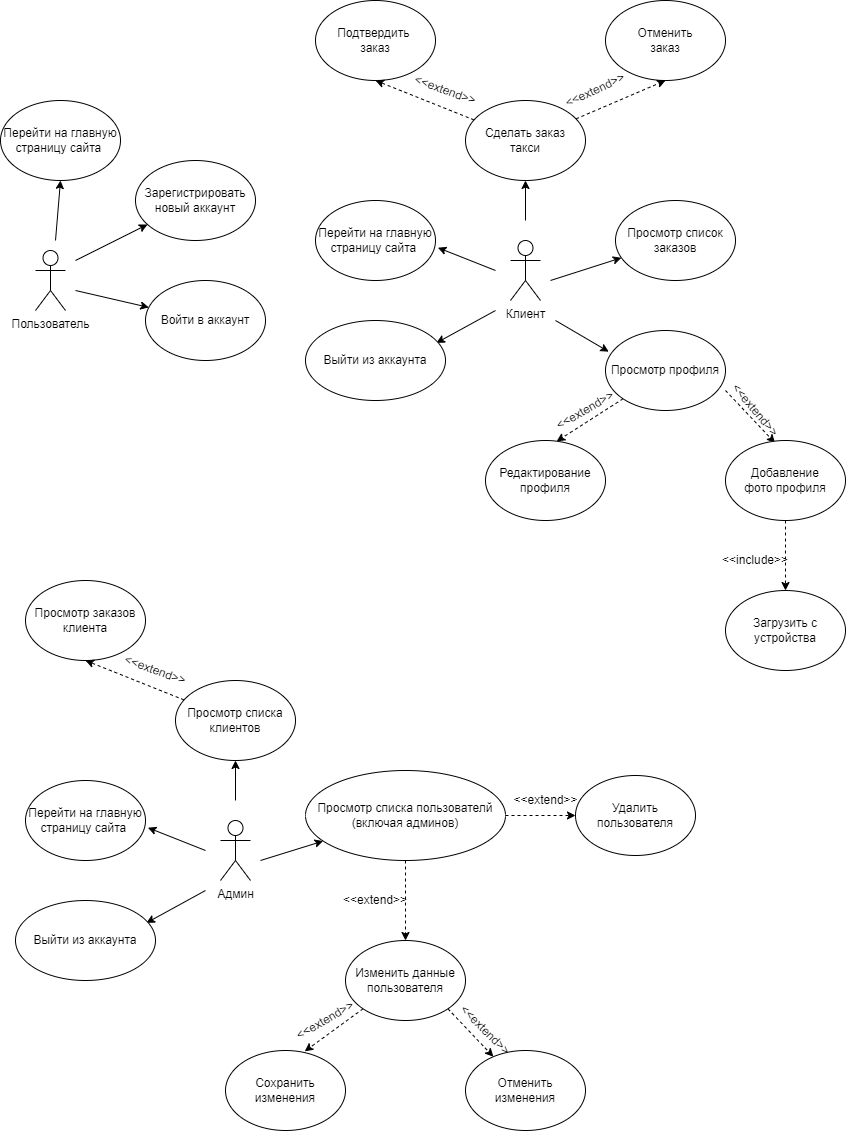

The diagram above was exported from draw.io. Its source (the exported page's mxGraphModel, read from the mxfile embedded in the PNG):
<mxGraphModel dx="1010" dy="550" grid="1" gridSize="10" guides="1" tooltips="1" connect="1" arrows="1" fold="1" page="1" pageScale="1" pageWidth="827" pageHeight="1169" math="0" shadow="0">
  <root>
    <mxCell id="0" />
    <mxCell id="1" parent="0" />
    <mxCell id="vH4n7yw8Q95cl0iE9QAH-2" value="Пользователь" style="shape=umlActor;verticalLabelPosition=bottom;verticalAlign=top;html=1;outlineConnect=0;labelBackgroundColor=none;" parent="1" vertex="1">
      <mxGeometry x="80" y="920" width="30" height="60" as="geometry" />
    </mxCell>
    <mxCell id="vH4n7yw8Q95cl0iE9QAH-6" value="" style="endArrow=classic;html=1;rounded=0;labelBackgroundColor=none;fontColor=default;" parent="1" target="vH4n7yw8Q95cl0iE9QAH-7" edge="1">
      <mxGeometry width="50" height="50" relative="1" as="geometry">
        <mxPoint x="120" y="930" as="sourcePoint" />
        <mxPoint x="210" y="890" as="targetPoint" />
      </mxGeometry>
    </mxCell>
    <mxCell id="vH4n7yw8Q95cl0iE9QAH-7" value="Зарегистрировать новый аккаунт" style="ellipse;whiteSpace=wrap;html=1;labelBackgroundColor=none;" parent="1" vertex="1">
      <mxGeometry x="180" y="830" width="120" height="80" as="geometry" />
    </mxCell>
    <mxCell id="vH4n7yw8Q95cl0iE9QAH-8" value="" style="endArrow=classic;html=1;rounded=0;labelBackgroundColor=none;fontColor=default;" parent="1" target="vH4n7yw8Q95cl0iE9QAH-9" edge="1">
      <mxGeometry width="50" height="50" relative="1" as="geometry">
        <mxPoint x="120" y="960" as="sourcePoint" />
        <mxPoint x="220" y="1010" as="targetPoint" />
      </mxGeometry>
    </mxCell>
    <mxCell id="vH4n7yw8Q95cl0iE9QAH-9" value="Войти в аккаунт" style="ellipse;whiteSpace=wrap;html=1;labelBackgroundColor=none;" parent="1" vertex="1">
      <mxGeometry x="190" y="950" width="120" height="80" as="geometry" />
    </mxCell>
    <mxCell id="vH4n7yw8Q95cl0iE9QAH-10" value="" style="endArrow=classic;html=1;rounded=0;entryX=0.5;entryY=1;entryDx=0;entryDy=0;labelBackgroundColor=none;fontColor=default;" parent="1" target="vH4n7yw8Q95cl0iE9QAH-11" edge="1">
      <mxGeometry width="50" height="50" relative="1" as="geometry">
        <mxPoint x="100" y="910" as="sourcePoint" />
        <mxPoint x="75" y="830" as="targetPoint" />
      </mxGeometry>
    </mxCell>
    <mxCell id="vH4n7yw8Q95cl0iE9QAH-11" value="Перейти на главную страницу сайта&amp;nbsp;" style="ellipse;whiteSpace=wrap;html=1;labelBackgroundColor=none;" parent="1" vertex="1">
      <mxGeometry x="45" y="770" width="120" height="80" as="geometry" />
    </mxCell>
    <mxCell id="vH4n7yw8Q95cl0iE9QAH-12" value="Клиент" style="shape=umlActor;verticalLabelPosition=bottom;verticalAlign=top;html=1;outlineConnect=0;labelBackgroundColor=none;" parent="1" vertex="1">
      <mxGeometry x="555" y="910" width="30" height="60" as="geometry" />
    </mxCell>
    <mxCell id="vH4n7yw8Q95cl0iE9QAH-13" value="" style="endArrow=classic;html=1;rounded=0;labelBackgroundColor=none;fontColor=default;" parent="1" target="vH4n7yw8Q95cl0iE9QAH-14" edge="1">
      <mxGeometry width="50" height="50" relative="1" as="geometry">
        <mxPoint x="570" y="890" as="sourcePoint" />
        <mxPoint x="685" y="880" as="targetPoint" />
      </mxGeometry>
    </mxCell>
    <mxCell id="vH4n7yw8Q95cl0iE9QAH-14" value="Сделать заказ &lt;br&gt;такси" style="ellipse;whiteSpace=wrap;html=1;labelBackgroundColor=none;" parent="1" vertex="1">
      <mxGeometry x="510" y="770" width="120" height="80" as="geometry" />
    </mxCell>
    <mxCell id="vH4n7yw8Q95cl0iE9QAH-15" value="" style="endArrow=classic;html=1;rounded=0;labelBackgroundColor=none;fontColor=default;" parent="1" target="vH4n7yw8Q95cl0iE9QAH-16" edge="1">
      <mxGeometry width="50" height="50" relative="1" as="geometry">
        <mxPoint x="595" y="950" as="sourcePoint" />
        <mxPoint x="695" y="1000" as="targetPoint" />
      </mxGeometry>
    </mxCell>
    <mxCell id="vH4n7yw8Q95cl0iE9QAH-16" value="Просмотр список заказов" style="ellipse;whiteSpace=wrap;html=1;labelBackgroundColor=none;" parent="1" vertex="1">
      <mxGeometry x="660" y="870" width="120" height="80" as="geometry" />
    </mxCell>
    <mxCell id="vH4n7yw8Q95cl0iE9QAH-17" value="" style="endArrow=classic;html=1;rounded=0;entryX=1.02;entryY=0.59;entryDx=0;entryDy=0;entryPerimeter=0;labelBackgroundColor=none;fontColor=default;" parent="1" target="vH4n7yw8Q95cl0iE9QAH-18" edge="1">
      <mxGeometry width="50" height="50" relative="1" as="geometry">
        <mxPoint x="540" y="940" as="sourcePoint" />
        <mxPoint x="550" y="820" as="targetPoint" />
      </mxGeometry>
    </mxCell>
    <mxCell id="vH4n7yw8Q95cl0iE9QAH-18" value="Перейти на главную страницу сайта&amp;nbsp;" style="ellipse;whiteSpace=wrap;html=1;labelBackgroundColor=none;" parent="1" vertex="1">
      <mxGeometry x="360" y="870" width="120" height="80" as="geometry" />
    </mxCell>
    <mxCell id="vH4n7yw8Q95cl0iE9QAH-19" value="Подтвердить&amp;nbsp;&lt;br&gt;заказ" style="ellipse;whiteSpace=wrap;html=1;labelBackgroundColor=none;" parent="1" vertex="1">
      <mxGeometry x="360" y="670" width="120" height="80" as="geometry" />
    </mxCell>
    <mxCell id="vH4n7yw8Q95cl0iE9QAH-20" value="Отменить&lt;br&gt;заказ" style="ellipse;whiteSpace=wrap;html=1;labelBackgroundColor=none;" parent="1" vertex="1">
      <mxGeometry x="650" y="670" width="120" height="80" as="geometry" />
    </mxCell>
    <mxCell id="vH4n7yw8Q95cl0iE9QAH-25" value="" style="endArrow=classic;html=1;rounded=0;entryX=0.5;entryY=1;entryDx=0;entryDy=0;dashed=1;labelBackgroundColor=none;fontColor=default;" parent="1" source="vH4n7yw8Q95cl0iE9QAH-14" target="vH4n7yw8Q95cl0iE9QAH-20" edge="1">
      <mxGeometry width="50" height="50" relative="1" as="geometry">
        <mxPoint x="740" y="760" as="sourcePoint" />
        <mxPoint x="480" y="820" as="targetPoint" />
      </mxGeometry>
    </mxCell>
    <mxCell id="vH4n7yw8Q95cl0iE9QAH-26" value="" style="endArrow=classic;html=1;rounded=0;entryX=0.5;entryY=1;entryDx=0;entryDy=0;dashed=1;labelBackgroundColor=none;fontColor=default;" parent="1" source="vH4n7yw8Q95cl0iE9QAH-14" target="vH4n7yw8Q95cl0iE9QAH-19" edge="1">
      <mxGeometry width="50" height="50" relative="1" as="geometry">
        <mxPoint x="480" y="790" as="sourcePoint" />
        <mxPoint x="530" y="740" as="targetPoint" />
      </mxGeometry>
    </mxCell>
    <mxCell id="vH4n7yw8Q95cl0iE9QAH-27" value="&amp;lt;&amp;lt;extend&amp;gt;&amp;gt;" style="text;html=1;strokeColor=none;fillColor=none;align=center;verticalAlign=middle;whiteSpace=wrap;rounded=0;rotation=20;labelBackgroundColor=none;" parent="1" vertex="1">
      <mxGeometry x="460" y="740" width="60" height="40" as="geometry" />
    </mxCell>
    <mxCell id="vH4n7yw8Q95cl0iE9QAH-30" value="&amp;lt;&amp;lt;extend&amp;gt;&amp;gt;" style="text;html=1;strokeColor=none;fillColor=none;align=center;verticalAlign=middle;whiteSpace=wrap;rounded=0;rotation=-25;labelBackgroundColor=none;" parent="1" vertex="1">
      <mxGeometry x="610" y="740" width="60" height="40" as="geometry" />
    </mxCell>
    <mxCell id="vH4n7yw8Q95cl0iE9QAH-31" value="" style="endArrow=classic;html=1;rounded=0;entryX=0.935;entryY=0.28;entryDx=0;entryDy=0;entryPerimeter=0;labelBackgroundColor=none;fontColor=default;" parent="1" target="vH4n7yw8Q95cl0iE9QAH-32" edge="1">
      <mxGeometry width="50" height="50" relative="1" as="geometry">
        <mxPoint x="540" y="980" as="sourcePoint" />
        <mxPoint x="492" y="1057" as="targetPoint" />
      </mxGeometry>
    </mxCell>
    <mxCell id="vH4n7yw8Q95cl0iE9QAH-32" value="Выйти из аккаунта" style="ellipse;whiteSpace=wrap;html=1;labelBackgroundColor=none;" parent="1" vertex="1">
      <mxGeometry x="350" y="990" width="140" height="80" as="geometry" />
    </mxCell>
    <mxCell id="vH4n7yw8Q95cl0iE9QAH-35" value="Просмотр профиля" style="ellipse;whiteSpace=wrap;html=1;labelBackgroundColor=none;" parent="1" vertex="1">
      <mxGeometry x="650" y="1000" width="120" height="80" as="geometry" />
    </mxCell>
    <mxCell id="vH4n7yw8Q95cl0iE9QAH-36" value="" style="endArrow=classic;html=1;rounded=0;entryX=0.027;entryY=0.265;entryDx=0;entryDy=0;entryPerimeter=0;labelBackgroundColor=none;fontColor=default;" parent="1" target="vH4n7yw8Q95cl0iE9QAH-35" edge="1">
      <mxGeometry width="50" height="50" relative="1" as="geometry">
        <mxPoint x="600" y="990" as="sourcePoint" />
        <mxPoint x="600" y="990" as="targetPoint" />
      </mxGeometry>
    </mxCell>
    <mxCell id="vH4n7yw8Q95cl0iE9QAH-37" value="" style="endArrow=classic;html=1;rounded=0;entryX=0.593;entryY=0.01;entryDx=0;entryDy=0;entryPerimeter=0;exitX=0;exitY=1;exitDx=0;exitDy=0;dashed=1;labelBackgroundColor=none;fontColor=default;" parent="1" source="vH4n7yw8Q95cl0iE9QAH-35" target="vH4n7yw8Q95cl0iE9QAH-38" edge="1">
      <mxGeometry width="50" height="50" relative="1" as="geometry">
        <mxPoint x="725" y="1160" as="sourcePoint" />
        <mxPoint x="735" y="1040" as="targetPoint" />
      </mxGeometry>
    </mxCell>
    <mxCell id="vH4n7yw8Q95cl0iE9QAH-38" value="Редактирование профиля" style="ellipse;whiteSpace=wrap;html=1;labelBackgroundColor=none;" parent="1" vertex="1">
      <mxGeometry x="530" y="1110" width="120" height="80" as="geometry" />
    </mxCell>
    <mxCell id="vH4n7yw8Q95cl0iE9QAH-39" value="&amp;lt;&amp;lt;extend&amp;gt;&amp;gt;" style="text;html=1;strokeColor=none;fillColor=none;align=center;verticalAlign=middle;whiteSpace=wrap;rounded=0;rotation=-30;labelBackgroundColor=none;" parent="1" vertex="1">
      <mxGeometry x="600" y="1060" width="60" height="40" as="geometry" />
    </mxCell>
    <mxCell id="vH4n7yw8Q95cl0iE9QAH-40" value="" style="endArrow=classic;html=1;rounded=0;exitX=1;exitY=0.75;exitDx=0;exitDy=0;dashed=1;exitPerimeter=0;entryX=0.413;entryY=0.03;entryDx=0;entryDy=0;entryPerimeter=0;labelBackgroundColor=none;fontColor=default;" parent="1" source="vH4n7yw8Q95cl0iE9QAH-35" target="vH4n7yw8Q95cl0iE9QAH-41" edge="1">
      <mxGeometry width="50" height="50" relative="1" as="geometry">
        <mxPoint x="908" y="1068" as="sourcePoint" />
        <mxPoint x="841" y="1111" as="targetPoint" />
      </mxGeometry>
    </mxCell>
    <mxCell id="vH4n7yw8Q95cl0iE9QAH-41" value="Добавление&lt;br&gt;фото профиля" style="ellipse;whiteSpace=wrap;html=1;labelBackgroundColor=none;" parent="1" vertex="1">
      <mxGeometry x="770" y="1110" width="120" height="80" as="geometry" />
    </mxCell>
    <mxCell id="vH4n7yw8Q95cl0iE9QAH-42" value="&amp;lt;&amp;lt;extend&amp;gt;&amp;gt;" style="text;html=1;strokeColor=none;fillColor=none;align=center;verticalAlign=middle;whiteSpace=wrap;rounded=0;rotation=50;labelBackgroundColor=none;" parent="1" vertex="1">
      <mxGeometry x="770" y="1060" width="60" height="40" as="geometry" />
    </mxCell>
    <mxCell id="vH4n7yw8Q95cl0iE9QAH-44" value="" style="endArrow=classic;html=1;rounded=0;exitX=0.5;exitY=1;exitDx=0;exitDy=0;dashed=1;entryX=0.5;entryY=0;entryDx=0;entryDy=0;labelBackgroundColor=none;fontColor=default;" parent="1" source="vH4n7yw8Q95cl0iE9QAH-41" target="vH4n7yw8Q95cl0iE9QAH-45" edge="1">
      <mxGeometry width="50" height="50" relative="1" as="geometry">
        <mxPoint x="770" y="1220" as="sourcePoint" />
        <mxPoint x="841" y="1271" as="targetPoint" />
      </mxGeometry>
    </mxCell>
    <mxCell id="vH4n7yw8Q95cl0iE9QAH-45" value="Загрузить с устройства" style="ellipse;whiteSpace=wrap;html=1;labelBackgroundColor=none;" parent="1" vertex="1">
      <mxGeometry x="770" y="1260" width="120" height="80" as="geometry" />
    </mxCell>
    <mxCell id="vH4n7yw8Q95cl0iE9QAH-46" value="&amp;lt;&amp;lt;include&amp;gt;&amp;gt;" style="text;html=1;strokeColor=none;fillColor=none;align=center;verticalAlign=middle;whiteSpace=wrap;rounded=0;rotation=0;labelBackgroundColor=none;" parent="1" vertex="1">
      <mxGeometry x="770" y="1210" width="60" height="40" as="geometry" />
    </mxCell>
    <mxCell id="vH4n7yw8Q95cl0iE9QAH-48" value="Админ" style="shape=umlActor;verticalLabelPosition=bottom;verticalAlign=top;html=1;outlineConnect=0;labelBackgroundColor=none;" parent="1" vertex="1">
      <mxGeometry x="265" y="1490" width="30" height="60" as="geometry" />
    </mxCell>
    <mxCell id="vH4n7yw8Q95cl0iE9QAH-49" value="" style="endArrow=classic;html=1;rounded=0;labelBackgroundColor=none;fontColor=default;" parent="1" target="vH4n7yw8Q95cl0iE9QAH-50" edge="1">
      <mxGeometry width="50" height="50" relative="1" as="geometry">
        <mxPoint x="280" y="1470" as="sourcePoint" />
        <mxPoint x="395" y="1460" as="targetPoint" />
      </mxGeometry>
    </mxCell>
    <mxCell id="vH4n7yw8Q95cl0iE9QAH-50" value="Просмотр списка клиентов" style="ellipse;whiteSpace=wrap;html=1;labelBackgroundColor=none;" parent="1" vertex="1">
      <mxGeometry x="220" y="1350" width="120" height="80" as="geometry" />
    </mxCell>
    <mxCell id="vH4n7yw8Q95cl0iE9QAH-51" value="" style="endArrow=classic;html=1;rounded=0;labelBackgroundColor=none;fontColor=default;" parent="1" target="vH4n7yw8Q95cl0iE9QAH-52" edge="1">
      <mxGeometry width="50" height="50" relative="1" as="geometry">
        <mxPoint x="305" y="1530" as="sourcePoint" />
        <mxPoint x="405" y="1580" as="targetPoint" />
      </mxGeometry>
    </mxCell>
    <mxCell id="vH4n7yw8Q95cl0iE9QAH-52" value="Просмотр списка пользователй&lt;br&gt;(включая админов)" style="ellipse;whiteSpace=wrap;html=1;labelBackgroundColor=none;" parent="1" vertex="1">
      <mxGeometry x="350" y="1440" width="200" height="90" as="geometry" />
    </mxCell>
    <mxCell id="vH4n7yw8Q95cl0iE9QAH-53" value="" style="endArrow=classic;html=1;rounded=0;entryX=1.02;entryY=0.59;entryDx=0;entryDy=0;entryPerimeter=0;labelBackgroundColor=none;fontColor=default;" parent="1" target="vH4n7yw8Q95cl0iE9QAH-54" edge="1">
      <mxGeometry width="50" height="50" relative="1" as="geometry">
        <mxPoint x="250" y="1520" as="sourcePoint" />
        <mxPoint x="260" y="1400" as="targetPoint" />
      </mxGeometry>
    </mxCell>
    <mxCell id="vH4n7yw8Q95cl0iE9QAH-54" value="Перейти на главную страницу сайта&amp;nbsp;" style="ellipse;whiteSpace=wrap;html=1;labelBackgroundColor=none;" parent="1" vertex="1">
      <mxGeometry x="70" y="1450" width="120" height="80" as="geometry" />
    </mxCell>
    <mxCell id="vH4n7yw8Q95cl0iE9QAH-55" value="Просмотр заказов клиента" style="ellipse;whiteSpace=wrap;html=1;labelBackgroundColor=none;" parent="1" vertex="1">
      <mxGeometry x="70" y="1250" width="120" height="80" as="geometry" />
    </mxCell>
    <mxCell id="vH4n7yw8Q95cl0iE9QAH-58" value="" style="endArrow=classic;html=1;rounded=0;entryX=0.5;entryY=1;entryDx=0;entryDy=0;dashed=1;labelBackgroundColor=none;fontColor=default;" parent="1" source="vH4n7yw8Q95cl0iE9QAH-50" target="vH4n7yw8Q95cl0iE9QAH-55" edge="1">
      <mxGeometry width="50" height="50" relative="1" as="geometry">
        <mxPoint x="190" y="1370" as="sourcePoint" />
        <mxPoint x="240" y="1320" as="targetPoint" />
      </mxGeometry>
    </mxCell>
    <mxCell id="vH4n7yw8Q95cl0iE9QAH-59" value="&amp;lt;&amp;lt;extend&amp;gt;&amp;gt;" style="text;html=1;strokeColor=none;fillColor=none;align=center;verticalAlign=middle;whiteSpace=wrap;rounded=0;rotation=20;labelBackgroundColor=none;" parent="1" vertex="1">
      <mxGeometry x="170" y="1320" width="60" height="40" as="geometry" />
    </mxCell>
    <mxCell id="vH4n7yw8Q95cl0iE9QAH-61" value="" style="endArrow=classic;html=1;rounded=0;entryX=0.935;entryY=0.28;entryDx=0;entryDy=0;entryPerimeter=0;labelBackgroundColor=none;fontColor=default;" parent="1" target="vH4n7yw8Q95cl0iE9QAH-62" edge="1">
      <mxGeometry width="50" height="50" relative="1" as="geometry">
        <mxPoint x="250" y="1560" as="sourcePoint" />
        <mxPoint x="202" y="1637" as="targetPoint" />
      </mxGeometry>
    </mxCell>
    <mxCell id="vH4n7yw8Q95cl0iE9QAH-62" value="Выйти из аккаунта" style="ellipse;whiteSpace=wrap;html=1;labelBackgroundColor=none;" parent="1" vertex="1">
      <mxGeometry x="60" y="1570" width="140" height="80" as="geometry" />
    </mxCell>
    <mxCell id="vH4n7yw8Q95cl0iE9QAH-82" value="Удалить пользователя" style="ellipse;whiteSpace=wrap;html=1;labelBackgroundColor=none;" parent="1" vertex="1">
      <mxGeometry x="620" y="1445" width="120" height="80" as="geometry" />
    </mxCell>
    <mxCell id="vH4n7yw8Q95cl0iE9QAH-83" value="" style="endArrow=classic;html=1;rounded=0;entryX=0;entryY=0.5;entryDx=0;entryDy=0;dashed=1;exitX=1;exitY=0.5;exitDx=0;exitDy=0;labelBackgroundColor=none;fontColor=default;" parent="1" source="vH4n7yw8Q95cl0iE9QAH-52" target="vH4n7yw8Q95cl0iE9QAH-82" edge="1">
      <mxGeometry width="50" height="50" relative="1" as="geometry">
        <mxPoint x="554" y="1419" as="sourcePoint" />
        <mxPoint x="565" y="1370" as="targetPoint" />
      </mxGeometry>
    </mxCell>
    <mxCell id="vH4n7yw8Q95cl0iE9QAH-84" value="&amp;lt;&amp;lt;extend&amp;gt;&amp;gt;" style="text;html=1;strokeColor=none;fillColor=none;align=center;verticalAlign=middle;whiteSpace=wrap;rounded=0;rotation=0;labelBackgroundColor=none;" parent="1" vertex="1">
      <mxGeometry x="552.5" y="1450" width="75" height="40" as="geometry" />
    </mxCell>
    <mxCell id="vH4n7yw8Q95cl0iE9QAH-85" value="Изменить данные пользователя" style="ellipse;whiteSpace=wrap;html=1;labelBackgroundColor=none;" parent="1" vertex="1">
      <mxGeometry x="390" y="1610" width="120" height="80" as="geometry" />
    </mxCell>
    <mxCell id="vH4n7yw8Q95cl0iE9QAH-86" value="" style="endArrow=classic;html=1;rounded=0;entryX=0.5;entryY=0;entryDx=0;entryDy=0;dashed=1;exitX=0.5;exitY=1;exitDx=0;exitDy=0;labelBackgroundColor=none;fontColor=default;" parent="1" source="vH4n7yw8Q95cl0iE9QAH-52" target="vH4n7yw8Q95cl0iE9QAH-85" edge="1">
      <mxGeometry width="50" height="50" relative="1" as="geometry">
        <mxPoint x="390" y="1695" as="sourcePoint" />
        <mxPoint x="630" y="1630" as="targetPoint" />
      </mxGeometry>
    </mxCell>
    <mxCell id="vH4n7yw8Q95cl0iE9QAH-87" value="&amp;lt;&amp;lt;extend&amp;gt;&amp;gt;" style="text;html=1;strokeColor=none;fillColor=none;align=center;verticalAlign=middle;whiteSpace=wrap;rounded=0;rotation=0;labelBackgroundColor=none;" parent="1" vertex="1">
      <mxGeometry x="390" y="1550" width="60" height="40" as="geometry" />
    </mxCell>
    <mxCell id="vH4n7yw8Q95cl0iE9QAH-88" value="Сохранить изменения" style="ellipse;whiteSpace=wrap;html=1;labelBackgroundColor=none;" parent="1" vertex="1">
      <mxGeometry x="270" y="1720" width="120" height="80" as="geometry" />
    </mxCell>
    <mxCell id="vH4n7yw8Q95cl0iE9QAH-89" value="" style="endArrow=classic;html=1;rounded=0;dashed=1;exitX=0;exitY=1;exitDx=0;exitDy=0;entryX=0.66;entryY=0.01;entryDx=0;entryDy=0;entryPerimeter=0;labelBackgroundColor=none;fontColor=default;" parent="1" source="vH4n7yw8Q95cl0iE9QAH-85" target="vH4n7yw8Q95cl0iE9QAH-88" edge="1">
      <mxGeometry width="50" height="50" relative="1" as="geometry">
        <mxPoint x="789" y="1709" as="sourcePoint" />
        <mxPoint x="350" y="1710" as="targetPoint" />
      </mxGeometry>
    </mxCell>
    <mxCell id="vH4n7yw8Q95cl0iE9QAH-90" value="&amp;lt;&amp;lt;extend&amp;gt;&amp;gt;" style="text;html=1;strokeColor=none;fillColor=none;align=center;verticalAlign=middle;whiteSpace=wrap;rounded=0;rotation=-30;labelBackgroundColor=none;" parent="1" vertex="1">
      <mxGeometry x="340" y="1670" width="60" height="40" as="geometry" />
    </mxCell>
    <mxCell id="vH4n7yw8Q95cl0iE9QAH-91" value="Отменить изменения" style="ellipse;whiteSpace=wrap;html=1;labelBackgroundColor=none;" parent="1" vertex="1">
      <mxGeometry x="510" y="1720" width="120" height="80" as="geometry" />
    </mxCell>
    <mxCell id="vH4n7yw8Q95cl0iE9QAH-92" value="" style="endArrow=classic;html=1;rounded=0;dashed=1;exitX=1;exitY=1;exitDx=0;exitDy=0;labelBackgroundColor=none;fontColor=default;" parent="1" source="vH4n7yw8Q95cl0iE9QAH-85" target="vH4n7yw8Q95cl0iE9QAH-91" edge="1">
      <mxGeometry width="50" height="50" relative="1" as="geometry">
        <mxPoint x="588" y="1813" as="sourcePoint" />
        <mxPoint x="650" y="1770" as="targetPoint" />
      </mxGeometry>
    </mxCell>
    <mxCell id="vH4n7yw8Q95cl0iE9QAH-94" value="&amp;lt;&amp;lt;extend&amp;gt;&amp;gt;" style="text;html=1;strokeColor=none;fillColor=none;align=center;verticalAlign=middle;whiteSpace=wrap;rounded=0;rotation=45;labelBackgroundColor=none;" parent="1" vertex="1">
      <mxGeometry x="500" y="1680" width="60" height="40" as="geometry" />
    </mxCell>
  </root>
</mxGraphModel>